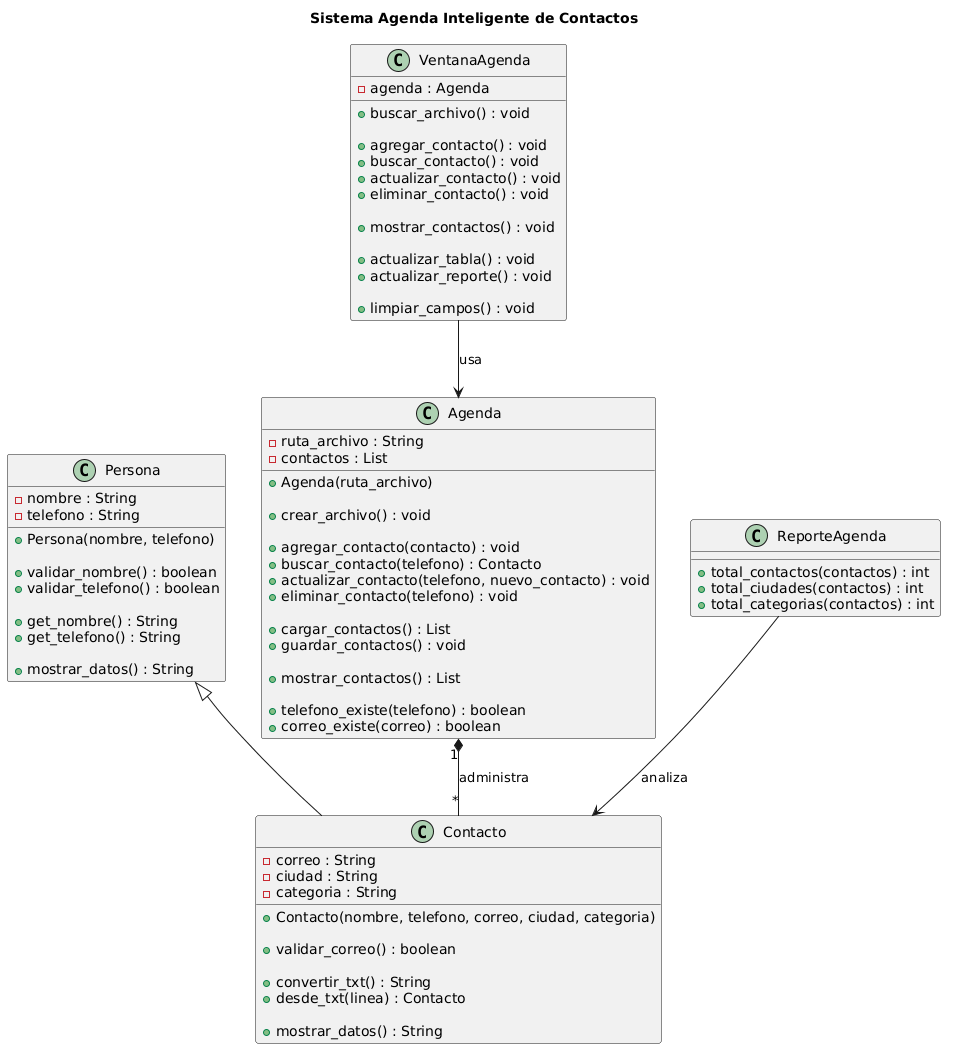

The diagram above was rendered by PlantUML. Its source (embedded in the PNG):
@startuml
title Sistema Agenda Inteligente de Contactos

' =========================
' CLASE BASE
' =========================
class Persona {
    - nombre : String
    - telefono : String

    + Persona(nombre, telefono)

    + validar_nombre() : boolean
    + validar_telefono() : boolean

    + get_nombre() : String
    + get_telefono() : String

    + mostrar_datos() : String
}

' =========================
' CLASE CONTACTO
' =========================
class Contacto {
    - correo : String
    - ciudad : String
    - categoria : String

    + Contacto(nombre, telefono, correo, ciudad, categoria)

    + validar_correo() : boolean

    + convertir_txt() : String
    + desde_txt(linea) : Contacto

    + mostrar_datos() : String
}

' =========================
' CLASE AGENDA
' =========================
class Agenda {
    - ruta_archivo : String
    - contactos : List

    + Agenda(ruta_archivo)

    + crear_archivo() : void

    + agregar_contacto(contacto) : void
    + buscar_contacto(telefono) : Contacto
    + actualizar_contacto(telefono, nuevo_contacto) : void
    + eliminar_contacto(telefono) : void

    + cargar_contactos() : List
    + guardar_contactos() : void

    + mostrar_contactos() : List

    + telefono_existe(telefono) : boolean
    + correo_existe(correo) : boolean
}

' =========================
' CLASE REPORTE
' =========================
class ReporteAgenda {

    + total_contactos(contactos) : int
    + total_ciudades(contactos) : int
    + total_categorias(contactos) : int
}

' =========================
' INTERFAZ GRÁFICA
' =========================
class VentanaAgenda {

    - agenda : Agenda

    + buscar_archivo() : void

    + agregar_contacto() : void
    + buscar_contacto() : void
    + actualizar_contacto() : void
    + eliminar_contacto() : void

    + mostrar_contactos() : void

    + actualizar_tabla() : void
    + actualizar_reporte() : void

    + limpiar_campos() : void
}

' =========================
' RELACIONES
' =========================

Persona <|-- Contacto

Agenda "1" *-- "*" Contacto : administra

VentanaAgenda --> Agenda : usa

ReporteAgenda --> Contacto : analiza
@enduml